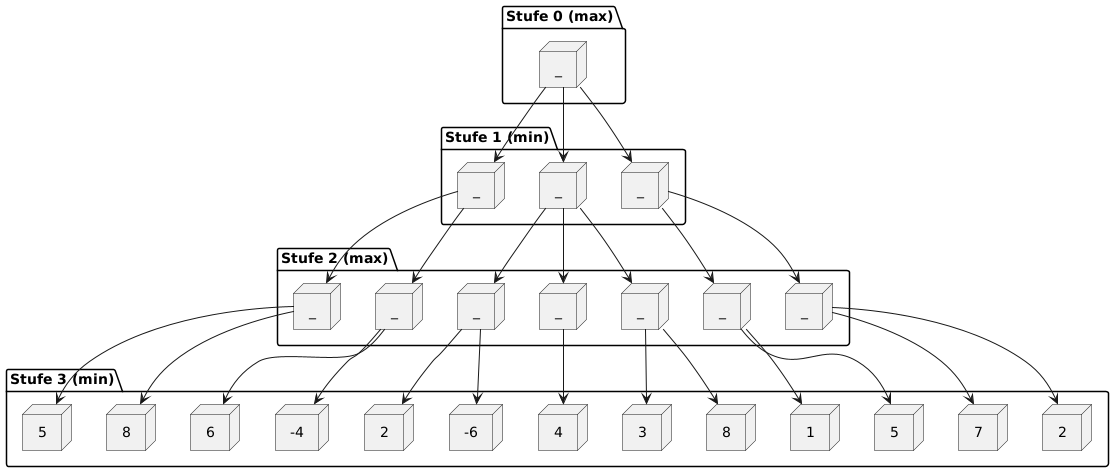

The diagram above was rendered by PlantUML. Its source (embedded in the PNG):
@startuml
top to bottom direction

package "Stufe 0 (max)" {
    node "_" as L0
}

package "Stufe 1 (min)" {
    node "_" as L1L
    node "_"  as L1M
    node "_"  as L1R
}

package "Stufe 2 (max)" {
    node "_" as L2LL
    node "_" as L2LM

    node "_"  as L2ML
    node "_"  as L2MM
    node "_" as L2MR

    node "_"  as L2RL
    node "_"  as L2RM
}

package "Stufe 3 (min)" {
    node "2" as L3A
    node "7" as L3B

    node "5" as L3C
    node "1" as L3D

    node "8"  as L3E
    node "3"  as L3F

    node "4"  as L3H

    node "-6" as L3I
    node "2" as L3J

    node "-4"  as L3K
    node "6"  as L3L

    node "8"  as L3M
    node "5"  as L3N
}

' Stufe 0 -> Stufe 1
L0 --> L1R
L0 --> L1M
L0 --> L1L

' Stufe 1 -> Stufe 2
L1L --> L2LM
L1L --> L2LL

L1M --> L2MR
L1M --> L2MM
L1M --> L2ML

L1R --> L2RM
L1R --> L2RL

' Stufe 2 -> Stufe 3
L2LL --> L3B
L2LL --> L3A

L2LM --> L3D
L2LM --> L3C

L2ML --> L3F
L2ML --> L3E

L2MM --> L3H

L2MR --> L3J
L2MR --> L3I

L2RL --> L3L
L2RL --> L3K

L2RM --> L3N
L2RM --> L3M

@enduml